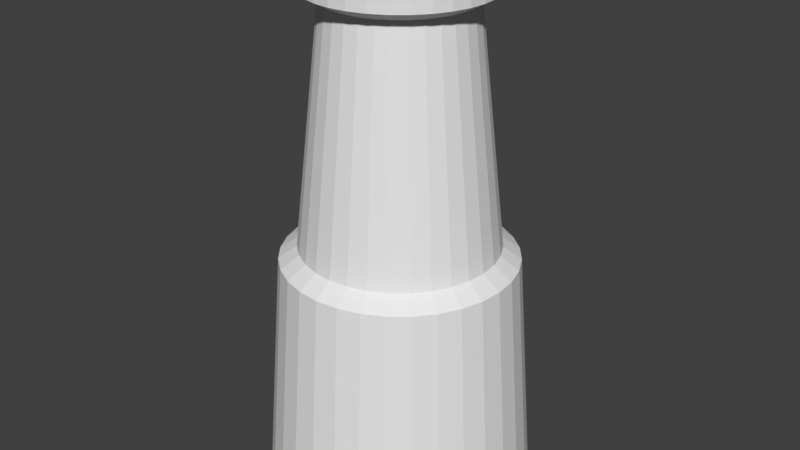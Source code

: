 # Source: turret.blend  (saved by Blender 2.78.0; exported with 4.5.12 LTS)
import bpy
from mathutils import Matrix  # noqa: F401  (used for matrix-valued properties, if any)

bpy.ops.wm.read_factory_settings(use_empty=True)
scene = bpy.context.scene
scene.name = 'Scene'

# ---- collections
col_collection_1 = bpy.data.collections.new('Collection 1'); scene.collection.children.link(col_collection_1)

# ---- world
world_world = bpy.data.worlds.new('World'); scene.world = world_world
world_world.color = (0.05088, 0.05088, 0.05088)
world_world.use_sun_shadow = False
world_world.sun_shadow_jitter_overblur = 0.0
world_world.cycles.sampling_method = 'MANUAL'

# ---- meshes
me_plane = bpy.data.meshes.new('Plane')
me_plane.from_pydata([(-1.109, 0.8438, 9.968e-08), (-1.109, 0.8276, 0.1646), (1.0, 1.15, -8.961e-08), (-1.0, 1.0, 7.55e-08), (1.0, 1.128, 0.2243), (-1.0, 0.9808, 0.1951), (1.0, 1.062, 0.4401), (-1.0, 0.9239, 0.3827), (1.0, 0.9562, 0.6389), (-1.0, 0.8315, 0.5556), (1.0, 0.8131, 0.8131), (-1.0, 0.7071, 0.7071), (1.0, 0.6389, 0.9562), (-1.0, 0.5556, 0.8315), (1.0, 0.4401, 1.062), (-1.0, 0.3827, 0.9239), (1.0, 0.2243, 1.128), (-1.0, 0.1951, 0.9808), (1.0, 4.408e-08, 1.15), (-1.0, 7.55e-08, 1.0), (1.0, -0.2243, 1.128), (-1.0, -0.1951, 0.9808), (1.0, -0.4401, 1.062), (-1.0, -0.3827, 0.9239), (1.0, -0.6389, 0.9562), (-1.0, -0.5556, 0.8315), (1.0, -0.8131, 0.8131), (-1.0, -0.7071, 0.7071), (1.0, -0.9562, 0.6389), (-1.0, -0.8315, 0.5556), (1.0, -1.062, 0.4401), (-1.0, -0.9239, 0.3827), (1.0, -1.128, 0.2243), (-1.0, -0.9808, 0.1951), (1.0, -1.15, -4.643e-07), (-1.0, -1.0, -2.503e-07), (1.0, -1.128, -0.2243), (-1.0, -0.9808, -0.1951), (1.0, -1.062, -0.4401), (-1.0, -0.9239, -0.3827), (1.0, -0.9562, -0.6389), (-1.0, -0.8315, -0.5556), (1.0, -0.8131, -0.8131), (-1.0, -0.7071, -0.7071), (1.0, -0.6389, -0.9562), (-1.0, -0.5556, -0.8315), (1.0, -0.4401, -1.062), (-1.0, -0.3827, -0.9239), (1.0, -0.2243, -1.128), (-1.0, -0.1951, -0.9808), (1.0, 1.068e-06, -1.15), (-1.0, 9.656e-07, -1.0), (1.0, 0.2243, -1.128), (-1.0, 0.1951, -0.9808), (1.0, 0.4401, -1.062), (-1.0, 0.3827, -0.9239), (1.0, 0.6389, -0.9562), (-1.0, 0.5556, -0.8315), (1.0, 0.8131, -0.8131), (-1.0, 0.7071, -0.7071), (1.0, 0.9562, -0.6389), (-1.0, 0.8315, -0.5556), (1.0, 1.062, -0.4401), (-1.0, 0.9239, -0.3827), (1.0, 1.128, -0.2243), (-1.0, 0.9808, -0.1951), (-1.109, 0.7796, 0.3229), (-1.109, 0.7016, 0.4688), (-1.109, 0.5967, 0.5967), (-1.109, 0.4688, 0.7016), (-1.109, 0.3229, 0.7796), (-1.109, 0.1646, 0.8276), (-1.109, 1.06e-07, 0.8438), (-1.109, -0.1646, 0.8276), (-1.109, -0.3229, 0.7796), (-1.109, -0.4688, 0.7016), (-1.109, -0.5967, 0.5967), (-1.109, -0.7016, 0.4688), (-1.109, -0.7796, 0.3229), (-1.109, -0.8276, 0.1646), (-1.109, -0.8438, -1.753e-07), (-1.109, -0.8276, -0.1646), (-1.109, -0.7796, -0.3229), (-1.109, -0.7016, -0.4688), (-1.109, -0.5967, -0.5967), (-1.109, -0.4688, -0.7016), (-1.109, -0.3229, -0.7796), (-1.109, -0.1646, -0.8276), (-1.109, 8.571e-07, -0.8438), (-1.109, 0.1646, -0.8276), (-1.109, 0.3229, -0.7796), (-1.109, 0.4688, -0.7016), (-1.109, 0.5967, -0.5967), (-1.109, 0.7016, -0.4688), (-1.109, 0.7796, -0.3229), (-1.109, 0.8276, -0.1646), (-3.147, 0.6126, 3.919e-07), (-3.147, 0.6008, -0.1195), (-3.147, 0.5659, -0.2344), (-3.147, 0.5093, -0.3403), (-3.147, 0.4331, -0.4331), (-3.147, 0.3403, -0.5093), (-3.147, 0.2344, -0.5659), (-3.147, 0.1195, -0.6008), (-3.147, 8.048e-07, -0.6126), (-3.147, -0.1195, -0.6008), (-3.147, -0.2344, -0.5659), (-3.147, -0.3403, -0.5093), (-3.147, -0.4331, -0.4331), (-3.147, -0.5093, -0.3403), (-3.147, -0.5659, -0.2344), (-3.147, -0.6008, -0.1195), (-3.147, -0.6126, 1.923e-07), (-3.147, -0.6008, 0.1195), (-3.147, -0.5659, 0.2344), (-3.147, -0.5093, 0.3403), (-3.147, -0.4331, 0.4331), (-3.147, -0.3403, 0.5093), (-3.147, -0.2344, 0.5659), (-3.147, -0.1195, 0.6008), (-3.147, 2.595e-07, 0.6126), (-3.147, 0.1195, 0.6008), (-3.147, 0.2344, 0.5659), (-3.147, 0.3403, 0.5093), (-3.147, 0.4331, 0.4331), (-3.147, 0.5093, 0.3403), (-3.147, 0.5659, 0.2344), (-3.147, 0.6008, 0.1195), (-3.234, 0.774, 4.06e-07), (-3.234, 0.7591, -0.151), (-3.234, 0.715, -0.2962), (-3.234, 0.6435, -0.43), (-3.234, 0.5473, -0.5473), (-3.234, 0.43, -0.6435), (-3.234, 0.2962, -0.715), (-3.234, 0.151, -0.7591), (-3.234, 9.381e-07, -0.774), (-3.234, -0.151, -0.7591), (-3.234, -0.2962, -0.715), (-3.234, -0.43, -0.6435), (-3.234, -0.5473, -0.5473), (-3.234, -0.6435, -0.43), (-3.234, -0.715, -0.2962), (-3.234, -0.7591, -0.151), (-3.234, -0.774, 1.538e-07), (-3.234, -0.7591, 0.151), (-3.234, -0.715, 0.2962), (-3.234, -0.6435, 0.43), (-3.234, -0.5473, 0.5473), (-3.234, -0.43, 0.6435), (-3.234, -0.2962, 0.715), (-3.234, -0.151, 0.7591), (-3.234, 2.492e-07, 0.774), (-3.234, 0.151, 0.7591), (-3.234, 0.2962, 0.715), (-3.234, 0.43, 0.6435), (-3.234, 0.5473, 0.5473), (-3.234, 0.6435, 0.43), (-3.234, 0.715, 0.2962), (-3.234, 0.7591, 0.151), (-3.38, 0.774, 4.31e-07), (-3.516, 0.7591, -0.151), (-3.38, 0.715, -0.2962), (-3.516, 0.6435, -0.43), (-3.38, 0.5473, -0.5473), (-3.516, 0.43, -0.6435), (-3.38, 0.2962, -0.715), (-3.516, 0.151, -0.7591), (-3.38, 9.336e-07, -0.774), (-3.516, -0.151, -0.7591), (-3.38, -0.2962, -0.715), (-3.516, -0.43, -0.6435), (-3.38, -0.5473, -0.5473), (-3.516, -0.6435, -0.43), (-3.38, -0.715, -0.2962), (-3.516, -0.7591, -0.151), (-3.38, -0.774, 1.788e-07), (-3.516, -0.7591, 0.151), (-3.38, -0.715, 0.2962), (-3.516, -0.6435, 0.43), (-3.38, -0.5473, 0.5473), (-3.516, -0.43, 0.6435), (-3.38, -0.2962, 0.715), (-3.516, -0.151, 0.7591), (-3.38, 2.447e-07, 0.774), (-3.516, 0.151, 0.7591), (-3.38, 0.2962, 0.715), (-3.516, 0.43, 0.6435), (-3.38, 0.5473, 0.5473), (-3.516, 0.6435, 0.43), (-3.38, 0.715, 0.2962), (-3.516, 0.7591, 0.151), (-3.38, 0.5765, 4.462e-07), (-3.516, 0.5654, -0.1125), (-3.38, 0.5326, -0.2206), (-3.516, 0.4793, -0.3203), (-3.38, 0.4076, -0.4076), (-3.516, 0.3203, -0.4793), (-3.38, 0.2206, -0.5326), (-3.516, 0.1125, -0.5654), (-3.38, 8.166e-07, -0.5765), (-3.516, -0.1125, -0.5654), (-3.38, -0.2206, -0.5326), (-3.516, -0.3203, -0.4793), (-3.38, -0.4076, -0.4076), (-3.516, -0.4793, -0.3203), (-3.38, -0.5326, -0.2206), (-3.516, -0.5654, -0.1125), (-3.38, -0.5765, 2.584e-07), (-3.516, -0.5654, 0.1125), (-3.38, -0.5326, 0.2206), (-3.516, -0.4793, 0.3203), (-3.38, -0.4076, 0.4076), (-3.516, -0.3203, 0.4793), (-3.38, -0.2206, 0.5326), (-3.516, -0.1125, 0.5654), (-3.38, 3.034e-07, 0.5765), (-3.516, 0.1125, 0.5654), (-3.38, 0.2206, 0.5326), (-3.516, 0.3203, 0.4793), (-3.38, 0.4076, 0.4076), (-3.516, 0.4793, 0.3203), (-3.38, 0.5326, 0.2206), (-3.516, 0.5654, 0.1125), (-3.357, 0.5765, 4.565e-07), (-3.357, 0.5654, -0.1125), (-3.357, 0.5326, -0.2206), (-3.357, 0.4793, -0.3203), (-3.357, 0.4076, -0.4076), (-3.357, 0.3203, -0.4793), (-3.357, 0.2206, -0.5326), (-3.357, 0.1125, -0.5654), (-3.357, 7.617e-07, -0.5765), (-3.357, -0.1125, -0.5654), (-3.357, -0.2206, -0.5326), (-3.357, -0.3203, -0.4793), (-3.357, -0.4076, -0.4076), (-3.357, -0.4793, -0.3203), (-3.357, -0.5326, -0.2206), (-3.357, -0.5654, -0.1125), (-3.357, -0.5765, 2.687e-07), (-3.357, -0.5654, 0.1125), (-3.357, -0.5326, 0.2206), (-3.357, -0.4793, 0.3203), (-3.357, -0.4076, 0.4076), (-3.357, -0.3203, 0.4793), (-3.357, -0.2206, 0.5326), (-3.357, -0.1125, 0.5654), (-3.357, 2.485e-07, 0.5765), (-3.357, 0.1125, 0.5654), (-3.357, 0.2206, 0.5326), (-3.357, 0.3203, 0.4793), (-3.357, 0.4076, 0.4076), (-3.357, 0.4793, 0.3203), (-3.357, 0.5326, 0.2206), (-3.357, 0.5654, 0.1125)], [], [(79, 78, 114, 113), (37, 35, 80, 81), (2, 3, 5, 4), (87, 86, 106, 105), (53, 51, 88, 89), (4, 5, 7, 6), (95, 94, 98, 97), (5, 3, 0, 1), (6, 7, 9, 8), (90, 89, 103, 102), (15, 13, 69, 70), (8, 9, 11, 10), (0, 95, 97, 96), (31, 29, 77, 78), (10, 11, 13, 12), (82, 81, 111, 110), (47, 45, 85, 86), (12, 13, 15, 14), (74, 73, 119, 118), (63, 61, 93, 94), (14, 15, 17, 16), (66, 1, 127, 126), (9, 7, 66, 67), (16, 17, 19, 18), (93, 92, 100, 99), (25, 23, 74, 75), (18, 19, 21, 20), (85, 84, 108, 107), (41, 39, 82, 83), (20, 21, 23, 22), (77, 76, 116, 115), (57, 55, 90, 91), (22, 23, 25, 24), (69, 68, 124, 123), (19, 17, 71, 72), (24, 25, 27, 26), (88, 87, 105, 104), (35, 33, 79, 80), (26, 27, 29, 28), (80, 79, 113, 112), (51, 49, 87, 88), (28, 29, 31, 30), (72, 71, 121, 120), (13, 11, 68, 69), (30, 31, 33, 32), (91, 90, 102, 101), (29, 27, 76, 77), (32, 33, 35, 34), (83, 82, 110, 109), (45, 43, 84, 85), (34, 35, 37, 36), (75, 74, 118, 117), (61, 59, 92, 93), (36, 37, 39, 38), (67, 66, 126, 125), (3, 65, 95, 0), (38, 39, 41, 40), (94, 93, 99, 98), (7, 5, 1, 66), (40, 41, 43, 42), (86, 85, 107, 106), (23, 21, 73, 74), (42, 43, 45, 44), (78, 77, 115, 114), (39, 37, 81, 82), (44, 45, 47, 46), (70, 69, 123, 122), (55, 53, 89, 90), (46, 47, 49, 48), (89, 88, 104, 103), (17, 15, 70, 71), (48, 49, 51, 50), (81, 80, 112, 111), (33, 31, 78, 79), (50, 51, 53, 52), (73, 72, 120, 119), (49, 47, 86, 87), (52, 53, 55, 54), (1, 0, 96, 127), (65, 63, 94, 95), (54, 55, 57, 56), (92, 91, 101, 100), (11, 9, 67, 68), (56, 57, 59, 58), (84, 83, 109, 108), (27, 25, 75, 76), (58, 59, 61, 60), (103, 104, 136, 135), (43, 41, 83, 84), (60, 61, 63, 62), (59, 57, 91, 92), (76, 75, 117, 116), (62, 63, 65, 64), (71, 70, 122, 121), (21, 19, 72, 73), (64, 65, 3, 2), (2, 4, 6, 8, 10, 12, 14, 16, 18, 20, 22, 24, 26, 28, 30, 32, 34, 36, 38, 40, 42, 44, 46, 48, 50, 52, 54, 56, 58, 60, 62, 64), (68, 67, 125, 124), (138, 139, 171, 170), (117, 118, 150, 149), (104, 105, 137, 136), (118, 119, 151, 150), (105, 106, 138, 137), (119, 120, 152, 151), (106, 107, 139, 138), (120, 121, 153, 152), (107, 108, 140, 139), (121, 122, 154, 153), (108, 109, 141, 140), (122, 123, 155, 154), (109, 110, 142, 141), (96, 97, 129, 128), (123, 124, 156, 155), (110, 111, 143, 142), (97, 98, 130, 129), (124, 125, 157, 156), (111, 112, 144, 143), (98, 99, 131, 130), (125, 126, 158, 157), (112, 113, 145, 144), (99, 100, 132, 131), (126, 127, 159, 158), (113, 114, 146, 145), (100, 101, 133, 132), (127, 96, 128, 159), (114, 115, 147, 146), (101, 102, 134, 133), (115, 116, 148, 147), (102, 103, 135, 134), (116, 117, 149, 148), (173, 174, 206, 205), (152, 153, 185, 184), (139, 140, 172, 171), (153, 154, 186, 185), (140, 141, 173, 172), (154, 155, 187, 186), (141, 142, 174, 173), (128, 129, 161, 160), (155, 156, 188, 187), (142, 143, 175, 174), (129, 130, 162, 161), (156, 157, 189, 188), (143, 144, 176, 175), (130, 131, 163, 162), (157, 158, 190, 189), (144, 145, 177, 176), (131, 132, 164, 163), (158, 159, 191, 190), (145, 146, 178, 177), (132, 133, 165, 164), (159, 128, 160, 191), (146, 147, 179, 178), (133, 134, 166, 165), (147, 148, 180, 179), (134, 135, 167, 166), (148, 149, 181, 180), (135, 136, 168, 167), (149, 150, 182, 181), (136, 137, 169, 168), (150, 151, 183, 182), (137, 138, 170, 169), (151, 152, 184, 183), (208, 209, 241, 240), (160, 161, 193, 192), (187, 188, 220, 219), (174, 175, 207, 206), (161, 162, 194, 193), (188, 189, 221, 220), (175, 176, 208, 207), (162, 163, 195, 194), (189, 190, 222, 221), (176, 177, 209, 208), (163, 164, 196, 195), (190, 191, 223, 222), (177, 178, 210, 209), (164, 165, 197, 196), (191, 160, 192, 223), (178, 179, 211, 210), (165, 166, 198, 197), (179, 180, 212, 211), (166, 167, 199, 198), (180, 181, 213, 212), (167, 168, 200, 199), (181, 182, 214, 213), (168, 169, 201, 200), (182, 183, 215, 214), (169, 170, 202, 201), (183, 184, 216, 215), (170, 171, 203, 202), (184, 185, 217, 216), (171, 172, 204, 203), (185, 186, 218, 217), (172, 173, 205, 204), (186, 187, 219, 218), (255, 224, 225, 226, 227, 228, 229, 230, 231, 232, 233, 234, 235, 236, 237, 238, 239, 240, 241, 242, 243, 244, 245, 246, 247, 248, 249, 250, 251, 252, 253, 254), (195, 196, 228, 227), (222, 223, 255, 254), (209, 210, 242, 241), (196, 197, 229, 228), (223, 192, 224, 255), (210, 211, 243, 242), (197, 198, 230, 229), (211, 212, 244, 243), (198, 199, 231, 230), (212, 213, 245, 244), (199, 200, 232, 231), (213, 214, 246, 245), (200, 201, 233, 232), (214, 215, 247, 246), (201, 202, 234, 233), (215, 216, 248, 247), (202, 203, 235, 234), (216, 217, 249, 248), (203, 204, 236, 235), (217, 218, 250, 249), (204, 205, 237, 236), (218, 219, 251, 250), (205, 206, 238, 237), (192, 193, 225, 224), (219, 220, 252, 251), (206, 207, 239, 238), (193, 194, 226, 225), (220, 221, 253, 252), (207, 208, 240, 239), (194, 195, 227, 226), (221, 222, 254, 253)])
_uv = me_plane.uv_layers.new(name='UVMap')
_uv.uv.foreach_set('vector', [0.5015, 2.602, 0.405, 2.604, 0.3627, 1.192, 0.4327, 1.19, -0.3494, 0.5945, -0.3494, 0.7298, -0.4475, 0.7193, -0.4475, 0.6051, 0.8601, -0.2175, 0.8001, -1.601, 0.8875, -1.605, 0.9607, -0.2228, 1.572, 1.188, 1.668, 1.186, 1.711, 2.599, 1.641, 2.6, -1.039, -0.02496, -0.9155, -0.02496, -0.9252, 0.08235, -1.03, 0.08235, 1.881, -0.1976, 1.815, 1.185, 1.712, 1.181, 1.763, -0.2024, 0.8227, 1.188, 0.9191, 1.186, 0.9614, 2.599, 0.8914, 2.6, -1.605, 0.7298, -1.605, 0.5945, -1.507, 0.6051, -1.507, 0.7193, 1.763, -0.2024, 1.712, 1.181, 1.598, 1.178, 1.632, -0.206, 1.325, 1.188, 1.411, 1.192, 1.319, 2.602, 1.256, 2.6, -1.275, 1.271, -1.378, 1.196, -1.315, 1.113, -1.228, 1.176, 1.632, -0.206, 1.598, 1.178, 1.477, 1.176, 1.492, -0.2082, 0.7359, 1.192, 0.8227, 1.188, 0.8914, 2.6, 0.8284, 2.602, -0.4209, 0.9877, -0.4896, 1.1, -0.5658, 1.032, -0.5078, 0.9368, 1.492, -0.2082, 1.477, 1.176, 1.353, 1.175, 1.35, -0.2089, 2.074, 1.188, 2.161, 1.192, 2.068, 2.602, 2.005, 2.6, -0.6799, 0.05325, -0.5771, 0.1284, -0.6396, 0.2118, -0.7264, 0.1483, 1.35, -0.2089, 1.353, 1.175, 1.232, 1.176, 1.21, -0.2082, -0.0005091, 2.602, -0.08729, 2.599, 0.005284, 1.188, 0.06828, 1.19, -1.534, 0.3367, -1.465, 0.2242, -1.389, 0.2926, -1.447, 0.3875, 1.21, -0.2082, 1.232, 1.176, 1.118, 1.178, 1.079, -0.206, 1.968, 1.182, 1.881, 1.179, 1.974, -0.2319, 2.037, -0.2297, -1.534, 0.9877, -1.581, 0.8626, -1.487, 0.8313, -1.447, 0.9368, 1.079, -0.206, 1.118, 1.178, 1.015, 1.181, 0.9607, -0.2024, 1.021, 1.185, 1.126, 1.185, 1.112, 2.598, 1.036, 2.598, -0.6799, 1.271, -0.7942, 1.323, -0.8228, 1.22, -0.7264, 1.176, 0.9607, -0.2024, 1.015, 1.181, 0.9272, 1.185, 0.8601, -0.1976, 1.771, 1.185, 1.875, 1.185, 1.861, 2.598, 1.785, 2.598, -0.4209, 0.3367, -0.3736, 0.4617, -0.4679, 0.493, -0.5078, 0.3875, 0.8601, -0.1976, 0.794, 1.185, 0.6912, 1.181, 0.7419, -0.2024, 0.3027, 2.605, 0.1983, 2.605, 0.2126, 1.193, 0.2884, 1.193, -1.275, 0.05325, -1.161, 0.001448, -1.132, 0.1046, -1.228, 0.1483, 0.7419, -0.2024, 0.6912, 1.181, 0.577, 1.178, 0.6105, -0.206, 2.271, 1.185, 2.167, 1.185, 2.181, -0.2274, 2.257, -0.2274, -1.039, 1.349, -1.161, 1.323, -1.132, 1.22, -1.03, 1.242, 0.6105, -0.206, 0.577, 1.178, 0.4556, 1.176, 0.471, -0.2082, 1.485, 1.192, 1.572, 1.188, 1.641, 2.6, 1.578, 2.602, -0.3494, 0.7298, -0.3736, 0.8626, -0.4679, 0.8313, -0.4475, 0.7193, 0.471, -0.2082, 0.4556, 1.176, 0.332, 1.175, 0.3287, -0.2089, 0.5883, 2.599, 0.5015, 2.602, 0.4327, 1.19, 0.4957, 1.188, -0.9155, -0.02496, -0.7942, 0.001448, -0.8228, 0.1046, -0.9252, 0.08235, 0.3287, -0.2089, 0.332, 1.175, 0.2106, 1.176, 0.1892, -0.2082, 2.557, 1.179, 2.47, 1.182, 2.401, -0.2297, 2.464, -0.2319, -1.378, 1.196, -1.465, 1.1, -1.389, 1.032, -1.315, 1.113, 0.1892, -0.2082, 0.2106, 1.176, 0.09635, 1.178, 0.05779, -0.206, 1.228, 1.186, 1.325, 1.188, 1.256, 2.6, 1.186, 2.599, -0.4896, 1.1, -0.5771, 1.196, -0.6396, 1.113, -0.5658, 1.032, 0.05779, -0.206, 0.09635, 1.178, -0.006515, 1.181, -0.0605, -0.2024, 1.978, 1.186, 2.074, 1.188, 2.005, 2.6, 1.935, 2.599, -0.5771, 0.1284, -0.4896, 0.2242, -0.5658, 0.2926, -0.6396, 0.2118, -0.0605, -0.2024, -0.006515, 1.181, -0.094, 1.185, -0.1611, -0.1976, 0.09592, 2.604, -0.0005091, 2.602, 0.06828, 1.19, 0.1383, 1.192, -1.465, 0.2242, -1.378, 0.1284, -1.315, 0.2118, -1.389, 0.2926, 1.881, -1.597, 1.821, -0.2136, 1.718, -0.2172, 1.763, -1.601, 2.065, 1.184, 1.968, 1.182, 2.037, -0.2297, 2.107, -0.2282, -1.605, 0.5945, -1.581, 0.4617, -1.487, 0.493, -1.507, 0.6051, 1.763, -1.601, 1.718, -0.2172, 1.604, -0.2197, 1.632, -1.604, 0.9191, 1.186, 1.021, 1.185, 1.036, 2.598, 0.9614, 2.599, -1.581, 0.8626, -1.605, 0.7298, -1.507, 0.7193, -1.487, 0.8313, 1.632, -1.604, 1.604, -0.2197, 1.483, -0.221, 1.492, -1.605, 1.668, 1.186, 1.771, 1.185, 1.785, 2.598, 1.711, 2.599, -0.7942, 1.323, -0.9155, 1.349, -0.9252, 1.242, -0.8228, 1.22, 1.492, -1.605, 1.483, -0.221, 1.359, -0.221, 1.35, -1.605, 0.405, 2.604, 0.3027, 2.605, 0.2884, 1.193, 0.3627, 1.192, -0.3736, 0.4617, -0.3494, 0.5945, -0.4475, 0.6051, -0.4679, 0.493, 1.35, -1.605, 1.359, -0.221, 1.238, -0.2197, 1.21, -1.604, 2.374, 1.184, 2.271, 1.185, 2.257, -0.2274, 2.331, -0.2282, -1.161, 0.001448, -1.039, -0.02496, -1.03, 0.08235, -1.132, 0.1046, 1.21, -1.604, 1.238, -0.2197, 1.124, -0.2172, 1.079, -1.601, 1.411, 1.192, 1.485, 1.195, 1.372, 2.605, 1.319, 2.602, -1.161, 1.323, -1.275, 1.271, -1.228, 1.176, -1.132, 1.22, 1.079, -1.601, 1.124, -0.2172, 1.021, -0.2136, 0.9607, -1.597, 0.6621, 2.595, 0.5883, 2.599, 0.4957, 1.188, 0.5493, 1.185, -0.3736, 0.8626, -0.4209, 0.9877, -0.5078, 0.9368, -0.4679, 0.8313, -0.1611, -0.2228, -0.08795, -1.605, -0.00049, -1.601, -0.06052, -0.2175, -0.08729, 2.599, -0.1611, 2.595, -0.04829, 1.185, 0.005284, 1.188, -0.7942, 0.001448, -0.6799, 0.05325, -0.7264, 0.1483, -0.8228, 0.1046, -0.06052, -0.2175, -0.00049, -1.601, 0.1024, -1.597, 0.05775, -0.2133, 0.6621, 1.195, 0.7359, 1.192, 0.8284, 2.602, 0.7749, 2.605, -1.581, 0.4617, -1.534, 0.3367, -1.447, 0.3875, -1.487, 0.493, 0.05775, -0.2133, 0.1024, -1.597, 0.2166, -1.594, 0.1892, -0.2104, 1.126, 1.185, 1.228, 1.186, 1.186, 2.599, 1.112, 2.598, -1.465, 1.1, -1.534, 0.9877, -1.447, 0.9368, -1.389, 1.032, 0.1892, -0.2104, 0.2166, -1.594, 0.338, -1.593, 0.3287, -0.2089, 1.875, 1.185, 1.978, 1.186, 1.935, 2.599, 1.861, 2.598, -0.5771, 1.196, -0.6799, 1.271, -0.7264, 1.176, -0.6396, 1.113, 0.3287, -0.2089, 0.338, -1.593, 0.4616, -1.593, 0.4709, -0.2089, -1.007, 1.476, -1.081, 1.46, -1.071, 1.349, -0.9776, 1.37, -0.4896, 0.2242, -0.4209, 0.3367, -0.5078, 0.3875, -0.5658, 0.2926, 0.4709, -0.2089, 0.4616, -1.593, 0.583, -1.594, 0.6104, -0.2104, -1.378, 0.1284, -1.275, 0.05325, -1.228, 0.1483, -1.315, 0.2118, 0.1983, 2.605, 0.09592, 2.604, 0.1383, 1.192, 0.2126, 1.193, 0.6104, -0.2104, 0.583, -1.594, 0.6972, -1.597, 0.7418, -0.2133, 2.47, 1.182, 2.374, 1.184, 2.331, -0.2282, 2.401, -0.2297, -0.9155, 1.349, -1.039, 1.349, -1.03, 1.242, -0.9252, 1.242, 0.7418, -0.2133, 0.6972, -1.597, 0.8001, -1.601, 0.8601, -0.2175, -0.1611, -0.7373, -0.1888, -0.5846, -0.2433, -0.4408, -0.3223, -0.3114, -0.4229, -0.2014, -0.5412, -0.1149, -0.6726, -0.05532, -0.8121, -0.02496, -0.9543, -0.02496, -1.094, -0.05532, -1.225, -0.1149, -1.344, -0.2014, -1.444, -0.3114, -1.523, -0.4408, -1.578, -0.5846, -1.605, -0.7373, -1.605, -0.893, -1.578, -1.046, -1.523, -1.189, -1.444, -1.319, -1.344, -1.429, -1.225, -1.515, -1.094, -1.575, -0.9543, -1.605, -0.8121, -1.605, -0.6726, -1.575, -0.5412, -1.515, -0.4229, -1.429, -0.3223, -1.319, -0.2433, -1.189, -0.1888, -1.046, -0.1611, -0.893, 2.167, 1.185, 2.065, 1.184, 2.107, -0.2282, 2.181, -0.2274, -0.6315, 1.844, -0.6329, 1.742, -0.4547, 1.741, -0.5393, 1.844, -1.365, 2.208, -1.302, 2.254, -1.35, 2.352, -1.429, 2.294, -1.081, 1.46, -1.157, 1.46, -1.167, 1.349, -1.071, 1.349, -1.302, 2.254, -1.232, 2.286, -1.261, 2.392, -1.35, 2.352, -1.157, 1.46, -1.232, 1.476, -1.261, 1.37, -1.167, 1.349, -1.232, 2.286, -1.157, 2.302, -1.167, 2.413, -1.261, 2.392, -1.232, 1.476, -1.302, 1.508, -1.35, 1.41, -1.261, 1.37, -1.157, 2.302, -1.081, 2.302, -1.071, 2.413, -1.167, 2.413, -1.302, 1.508, -1.365, 1.554, -1.429, 1.468, -1.35, 1.41, -1.081, 2.302, -1.007, 2.286, -0.9776, 2.392, -1.071, 2.413, -1.365, 1.554, -1.418, 1.613, -1.497, 1.542, -1.429, 1.468, -1.007, 2.286, -0.9371, 2.254, -0.8891, 2.352, -0.9776, 2.392, -1.418, 1.613, -1.46, 1.682, -1.55, 1.629, -1.497, 1.542, -0.7347, 1.923, -0.7347, 1.84, -0.6333, 1.829, -0.6333, 1.933, -0.9371, 2.254, -0.8741, 2.208, -0.8095, 2.294, -0.8891, 2.352, -1.46, 1.682, -1.489, 1.758, -1.587, 1.726, -1.55, 1.629, -0.7347, 1.84, -0.7494, 1.758, -0.652, 1.726, -0.6333, 1.829, -0.8741, 2.208, -0.8205, 2.149, -0.7418, 2.22, -0.8095, 2.294, -1.489, 1.758, -1.504, 1.84, -1.605, 1.829, -1.587, 1.726, -0.7494, 1.758, -0.7784, 1.682, -0.6886, 1.629, -0.652, 1.726, -0.8205, 2.149, -0.7784, 2.08, -0.6886, 2.133, -0.7418, 2.22, -1.504, 1.84, -1.504, 1.923, -1.605, 1.933, -1.605, 1.829, -0.7784, 1.682, -0.8205, 1.613, -0.7418, 1.542, -0.6886, 1.629, -0.7784, 2.08, -0.7494, 2.004, -0.652, 2.036, -0.6886, 2.133, -1.504, 1.923, -1.489, 2.004, -1.587, 2.036, -1.605, 1.933, -0.8205, 1.613, -0.8741, 1.554, -0.8095, 1.468, -0.7418, 1.542, -0.7494, 2.004, -0.7347, 1.923, -0.6333, 1.933, -0.652, 2.036, -1.489, 2.004, -1.46, 2.08, -1.55, 2.133, -1.587, 2.036, -0.8741, 1.554, -0.9371, 1.508, -0.8891, 1.41, -0.8095, 1.468, -1.46, 2.08, -1.418, 2.149, -1.497, 2.22, -1.55, 2.133, -0.9371, 1.508, -1.007, 1.476, -0.9776, 1.37, -0.8891, 1.41, -1.418, 2.149, -1.365, 2.208, -1.429, 2.294, -1.497, 2.22, 1.937, -0.3093, 1.9, -0.406, 2.019, -0.4456, 2.047, -0.3735, -0.3425, 2.308, -0.3454, 2.221, -0.1673, 2.22, -0.2503, 2.308, -0.6329, 1.742, -0.6333, 1.637, -0.5411, 1.636, -0.4547, 1.741, -0.3454, 2.221, -0.3476, 2.124, -0.2554, 2.124, -0.1673, 2.22, -0.6333, 1.637, -0.6329, 1.534, -0.4547, 1.533, -0.5411, 1.636, -0.3476, 2.124, -0.349, 2.022, -0.1708, 2.021, -0.2554, 2.124, -0.6329, 1.534, -0.6315, 1.437, -0.5393, 1.437, -0.4547, 1.533, -0.3454, 1.554, -0.3476, 1.467, -0.1695, 1.468, -0.2532, 1.555, -0.349, 2.022, -0.3494, 1.917, -0.2573, 1.916, -0.1708, 2.021, -0.6315, 1.437, -0.6293, 1.35, -0.4511, 1.349, -0.5393, 1.437, -0.3476, 1.467, -0.349, 1.37, -0.2568, 1.371, -0.1695, 1.468, -0.3494, 1.917, -0.349, 1.814, -0.1708, 1.813, -0.2573, 1.916, -0.3425, 0.8012, -0.3454, 0.7271, -0.2532, 0.7276, -0.1643, 0.8021, -0.349, 1.37, -0.3494, 1.268, -0.1713, 1.268, -0.2568, 1.371, -0.349, 1.814, -0.3476, 1.717, -0.2554, 1.717, -0.1708, 1.813, -0.3454, 0.7271, -0.3476, 0.64, -0.1695, 0.6409, -0.2532, 0.7276, -0.3494, 1.268, -0.349, 1.163, -0.2568, 1.163, -0.1713, 1.268, -0.3476, 1.717, -0.3454, 1.63, -0.1673, 1.629, -0.2554, 1.717, -0.3476, 0.64, -0.349, 0.5432, -0.2568, 0.5437, -0.1695, 0.6409, -0.349, 1.163, -0.3476, 1.06, -0.1695, 1.061, -0.2568, 1.163, -0.3425, 1.628, -0.3454, 1.554, -0.2532, 1.555, -0.1643, 1.629, -0.349, 0.5432, -0.3494, 0.4405, -0.1713, 0.4414, -0.2568, 0.5437, -0.3476, 1.06, -0.3454, 0.9633, -0.2532, 0.9638, -0.1695, 1.061, -0.3494, 0.4405, -0.349, 0.3357, -0.2568, 0.3362, -0.1713, 0.4414, -0.3454, 0.9633, -0.3425, 0.8762, -0.1643, 0.8771, -0.2532, 0.9638, -0.349, 0.3357, -0.3476, 0.233, -0.1695, 0.2339, -0.2568, 0.3362, -0.3425, 0.8762, -0.3388, 0.8021, -0.2467, 0.8026, -0.1643, 0.8771, -0.3476, 0.233, -0.3454, 0.1362, -0.2532, 0.1367, -0.1695, 0.2339, -0.6263, 2.028, -0.6293, 1.941, -0.4511, 1.94, -0.5342, 2.028, -0.3454, 0.1362, -0.3425, 0.0491, -0.1643, 0.05003, -0.2532, 0.1367, -0.6293, 1.941, -0.6315, 1.844, -0.5393, 1.844, -0.4511, 1.94, -0.3425, 0.0491, -0.3388, -0.02496, -0.2467, -0.02448, -0.1643, 0.05003, 2.301, -0.3076, 2.213, -0.373, 2.313, -0.3724, 2.315, -0.3075, 2.161, 1.385, 2.179, 1.282, 2.299, 1.322, 2.285, 1.398, -1.152, 2.413, -1.061, 2.413, -1.062, 2.549, -1.151, 2.549, 1.9, -0.406, 1.881, -0.5088, 2.005, -0.5222, 2.019, -0.4456, 2.179, 1.282, 2.216, 1.185, 2.326, 1.25, 2.299, 1.322, -0.3494, 2.308, -0.2586, 2.327, -0.2586, 2.458, -0.3482, 2.444, 1.881, -0.5088, 1.881, -0.6135, 2.005, -0.6002, 2.005, -0.5222, -0.3603, 1.928, -0.4511, 1.947, -0.4499, 1.811, -0.3603, 1.798, 2.216, 1.689, 2.179, 1.592, 2.299, 1.553, 2.326, 1.625, 1.881, -0.6135, 1.9, -0.7163, 2.019, -0.6767, 2.005, -0.6002, -1.424, 2.413, -1.333, 2.413, -1.334, 2.549, -1.423, 2.549, 2.179, 1.592, 2.161, 1.49, 2.285, 1.476, 2.299, 1.553, 1.9, -0.7163, 1.937, -0.8131, 2.047, -0.7488, 2.019, -0.6767, -0.2586, 2.308, -0.1678, 2.327, -0.1678, 2.458, -0.2574, 2.444, 2.161, 1.49, 2.161, 1.385, 2.285, 1.398, 2.285, 1.476, -0.3603, 1.48, -0.4511, 1.499, -0.4499, 1.363, -0.3603, 1.349, -0.578, 2.532, -0.6146, 2.435, -0.4954, 2.396, -0.4681, 2.468, -1.242, 2.549, -1.333, 2.549, -1.332, 2.413, -1.243, 2.413, -0.6146, 2.435, -0.6333, 2.333, -0.5093, 2.319, -0.4954, 2.396, -0.4511, 1.648, -0.3603, 1.667, -0.3603, 1.798, -0.4499, 1.784, -0.6333, 2.333, -0.6333, 2.228, -0.5093, 2.241, -0.5093, 2.319, 2.102, -0.3093, 2.065, -0.406, 2.184, -0.4456, 2.212, -0.3735, -0.6333, 2.228, -0.6146, 2.125, -0.4954, 2.165, -0.5093, 2.241, 2.065, -0.406, 2.047, -0.5088, 2.171, -0.5222, 2.184, -0.4456, -0.6146, 2.125, -0.578, 2.028, -0.4681, 2.093, -0.4954, 2.165, 2.047, -0.5088, 2.047, -0.6135, 2.171, -0.6002, 2.171, -0.5222, -1.514, 2.543, -1.605, 2.562, -1.604, 2.427, -1.514, 2.413, 2.047, -0.6135, 2.065, -0.7163, 2.184, -0.6767, 2.171, -0.6002, -1.152, 2.549, -1.242, 2.549, -1.242, 2.413, -1.152, 2.413, 2.065, -0.7163, 2.102, -0.8131, 2.212, -0.7488, 2.184, -0.6767, -1.514, 2.413, -1.424, 2.432, -1.424, 2.562, -1.513, 2.549, -0.3603, 1.629, -0.4511, 1.648, -0.4499, 1.513, -0.3603, 1.499, 2.605, -1.17, 2.591, -1.094, 2.564, -1.022, 2.524, -0.9567, 2.474, -0.9015, 2.415, -0.8582, 2.349, -0.8283, 2.279, -0.8131, 2.208, -0.8131, 2.138, -0.8283, 2.072, -0.8582, 2.013, -0.9015, 1.962, -0.9567, 1.923, -1.022, 1.895, -1.094, 1.881, -1.17, 1.881, -1.248, 1.895, -1.325, 1.923, -1.397, 1.962, -1.462, 2.013, -1.517, 2.072, -1.56, 2.138, -1.59, 2.208, -1.605, 2.279, -1.605, 2.349, -1.59, 2.415, -1.56, 2.474, -1.517, 2.524, -1.462, 2.564, -1.397, 2.591, -1.325, 2.605, -1.248, 2.161, 2.036, 2.247, 1.958, 2.261, 1.958, 2.261, 2.036, -0.3791, 2.094, -0.4629, 2.028, -0.3626, 2.029, -0.3648, 2.094, 2.213, -0.373, 2.298, -0.4446, 2.312, -0.4445, 2.313, -0.3724, 2.247, 1.958, 2.161, 1.881, 2.262, 1.881, 2.261, 1.958, 2.167, 2.304, 2.251, 2.249, 2.265, 2.249, 2.267, 2.304, 2.298, -0.4446, 2.212, -0.5216, 2.312, -0.5211, 2.312, -0.4445, 2.161, 1.881, 2.249, 1.809, 2.263, 1.809, 2.262, 1.881, 2.212, -0.5216, 2.298, -0.5992, 2.312, -0.5991, 2.312, -0.5211, 2.249, 1.809, 2.165, 1.744, 2.265, 1.744, 2.263, 1.809, 2.298, -0.5992, 2.213, -0.6761, 2.313, -0.6756, 2.312, -0.5991, 2.165, 1.744, 2.253, 1.689, 2.267, 1.689, 2.265, 1.744, 2.213, -0.6761, 2.301, -0.7478, 2.315, -0.7477, 2.313, -0.6756, 2.357, 2.194, 2.269, 2.129, 2.37, 2.129, 2.372, 2.194, 2.301, -0.7478, 2.217, -0.8131, 2.317, -0.8126, 2.315, -0.7477, 2.269, 2.129, 2.354, 2.057, 2.369, 2.057, 2.37, 2.129, -0.4629, 2.588, -0.3791, 2.534, -0.3648, 2.534, -0.3626, 2.589, 2.354, 2.057, 2.267, 1.981, 2.368, 1.981, 2.369, 2.057, -0.3791, 2.534, -0.4668, 2.468, -0.3664, 2.469, -0.3648, 2.534, 2.267, 1.981, 2.353, 1.903, 2.368, 1.903, 2.368, 1.981, -0.4668, 2.468, -0.3818, 2.397, -0.3674, 2.397, -0.3664, 2.469, 2.353, 1.903, 2.268, 1.826, 2.369, 1.826, 2.368, 1.903, -0.3818, 2.397, -0.4681, 2.32, -0.3678, 2.32, -0.3674, 2.397, 2.268, 1.826, 2.355, 1.754, 2.37, 1.754, 2.369, 1.826, 2.251, 2.249, 2.163, 2.184, 2.263, 2.184, 2.265, 2.249, -0.4681, 2.32, -0.3818, 2.242, -0.3674, 2.242, -0.3678, 2.32, 2.355, 1.754, 2.271, 1.689, 2.372, 1.689, 2.37, 1.754, 2.163, 2.184, 2.247, 2.112, 2.262, 2.112, 2.263, 2.184, -0.3818, 2.242, -0.4668, 2.165, -0.3664, 2.166, -0.3674, 2.242, 2.217, -0.2529, 2.301, -0.3076, 2.315, -0.3075, 2.317, -0.2524, 2.247, 2.112, 2.161, 2.036, 2.261, 2.036, 2.262, 2.112, -0.4668, 2.165, -0.3791, 2.094, -0.3648, 2.094, -0.3664, 2.166])
me_plane.use_remesh_preserve_volume = False
me_plane.use_remesh_preserve_attributes = False
me_plane.use_mirror_vertex_groups = False
me_plane.update()

# ---- objects
ob_plane = bpy.data.objects.new('Plane', me_plane)

# ---- transforms, parenting, visibility, modifiers, constraints
ob_plane.location = (0.0, 0.0, 0.0)
ob_plane.rotation_euler = (-0.0, 1.571, 0.0)
ob_plane.lineart.crease_threshold = 0.0

# ---- collection membership
col_collection_1.objects.link(ob_plane)

# ---- scene / render settings (as saved in the file)
scene.frame_start = 1; scene.frame_end = 250; scene.frame_set(1)
scene.render.engine = 'BLENDER_EEVEE_NEXT'
scene.render.resolution_percentage = 50
scene.render.dither_intensity = 0.0
scene.cycles.use_denoising = False
scene.cycles.samples = 128
scene.cycles.sampling_pattern = 'TABULATED_SOBOL'
scene.cycles.light_sampling_threshold = 0.0
scene.cycles.use_adaptive_sampling = False
scene.cycles.use_light_tree = False
scene.cycles.blur_glossy = 0.0
scene.cycles.sample_clamp_indirect = 0.0
scene.view_settings.view_transform = 'Standard'
bpy.context.view_layer.update()

# ---- added for rendering (the .blend has no active camera and no usable light): camera, sun
cam_auto = bpy.data.cameras.new('AutoCamera')
cam_auto.lens = 50.0
cam_auto.sensor_width = 36.0
cam_auto.clip_end = 1000.0
ob_auto_camera = bpy.data.objects.new('AutoCamera', cam_auto)
scene.collection.objects.link(ob_auto_camera)
ob_auto_camera.location = (5.14944, -6.17932, 5.37768)
ob_auto_camera.rotation_euler = (1.09748, -7.21219e-08, 0.694738)
scene.camera = ob_auto_camera
light_auto_sun = bpy.data.lights.new('AutoSun', 'SUN')
light_auto_sun.energy = 3.0
light_auto_sun.angle = 0.0523599
ob_auto_sun = bpy.data.objects.new('AutoSun', light_auto_sun)
scene.collection.objects.link(ob_auto_sun)
ob_auto_sun.rotation_euler = (0.872665, 0.174533, 0.523599)
bpy.context.view_layer.update()
